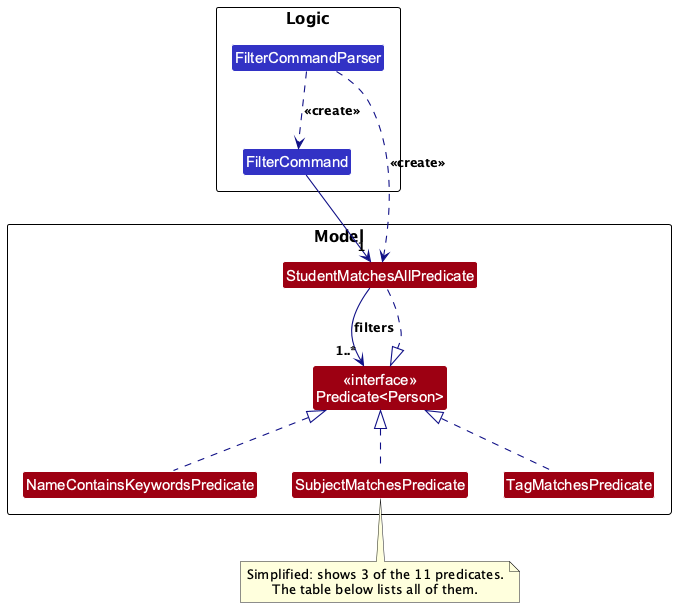

The diagram above was rendered by PlantUML. Its source (embedded in the PNG):
@startuml
!include style.puml
skinparam arrowThickness 1.1
skinparam arrowColor LOGIC_COLOR_T4
skinparam classBackgroundColor LOGIC_COLOR
skinparam genericDisplay old

package Logic as LogicPackage {
Class FilterCommandParser
Class FilterCommand
}

package Model as ModelPackage {
Class "<<interface>>\nPredicate<Person>" as Predicate MODEL_COLOR
Class StudentMatchesAllPredicate MODEL_COLOR
Class NameContainsKeywordsPredicate MODEL_COLOR
Class SubjectMatchesPredicate MODEL_COLOR
Class TagMatchesPredicate MODEL_COLOR
}

note bottom of SubjectMatchesPredicate
  Simplified: shows 3 of the 11 predicates.
  The table below lists all of them.
end note

FilterCommandParser ..> FilterCommand : <<create>>
FilterCommandParser ..> StudentMatchesAllPredicate : <<create>>
FilterCommand --> "1" StudentMatchesAllPredicate

StudentMatchesAllPredicate --> "1..*" Predicate : filters
StudentMatchesAllPredicate ..|> Predicate

NameContainsKeywordsPredicate .up.|> Predicate
SubjectMatchesPredicate .up.|> Predicate
TagMatchesPredicate .up.|> Predicate
@enduml